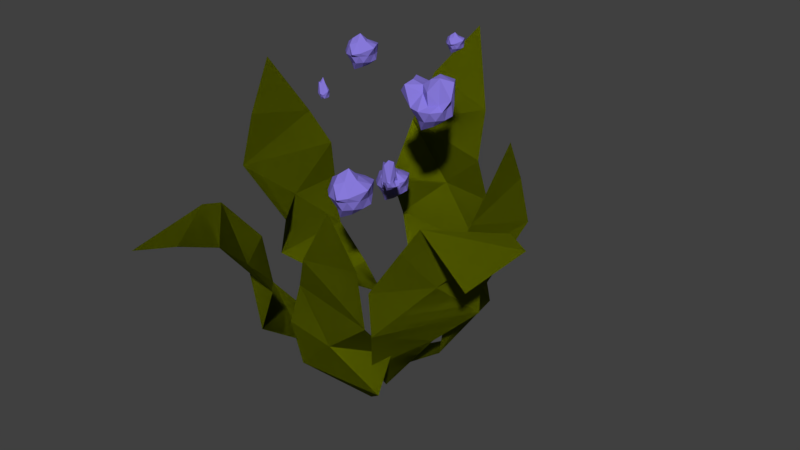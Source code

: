 # Source: terrariumFlower.blend  (saved by Blender 2.78.0; exported with 4.5.12 LTS)
import bpy
from mathutils import Matrix  # noqa: F401  (used for matrix-valued properties, if any)

bpy.ops.wm.read_factory_settings(use_empty=True)
scene = bpy.context.scene
scene.name = 'Scene'

# ---- collections
col_collection_1 = bpy.data.collections.new('Collection 1'); scene.collection.children.link(col_collection_1)

# ---- materials (node trees are filled in below, after node groups)
mat_terrariumflowerpurple = bpy.data.materials.new('terrariumFlowerPurple')
mat_terrariumflowerpurple.alpha_threshold = 0.0
mat_terrariumflowerpurple.use_transparent_shadow = False
mat_terrariumflowerpurple.diffuse_color = (0.2423, 0.1912, 0.7011, 1.0)
mat_terrariumflowerpurple.roughness = 0.5
mat_terrariumflowerpurple.specular_intensity = 0.0
mat_terrariumflowergreen = bpy.data.materials.new('terrariumFlowerGreen')
mat_terrariumflowergreen.alpha_threshold = 0.0
mat_terrariumflowergreen.use_transparent_shadow = False
mat_terrariumflowergreen.diffuse_color = (0.15, 0.1812, 0.0006071, 1.0)
mat_terrariumflowergreen.roughness = 0.5
mat_terrariumflowergreen.specular_intensity = 0.0

# ---- material node trees

# ---- world
world_world = bpy.data.worlds.new('World'); scene.world = world_world
world_world.color = (0.05088, 0.05088, 0.05088)
world_world.use_sun_shadow = False
world_world.sun_shadow_jitter_overblur = 0.0
world_world.cycles.sampling_method = 'MANUAL'

# ---- meshes
me_icosphere_018 = bpy.data.meshes.new('Icosphere.018')
me_icosphere_018.from_pydata([(0.001163, -0.09111, 0.1323), (0.02223, -0.1064, 0.1484), (-0.006885, -0.1076, 0.1426), (-0.02968, -0.09111, 0.1484), (-0.006885, -0.06634, 0.1484), (0.02813, -0.07581, 0.1484), (0.009211, -0.1258, 0.1664), (-0.01991, -0.1064, 0.1744), (-0.029, -0.06886, 0.1765), (0.01502, -0.05398, 0.1744), (0.03651, -0.09111, 0.1773), (0.001163, -0.09111, 0.2005), (-0.003567, -0.1057, 0.1288), (0.01355, -0.1001, 0.1367), (0.008817, -0.1147, 0.1461), (0.02593, -0.09111, 0.1461), (0.01355, -0.08212, 0.1367), (-0.01415, -0.09111, 0.1367), (-0.01888, -0.09743, 0.1403), (-0.003567, -0.07656, 0.1367), (-0.02367, -0.07656, 0.1461), (0.01471, -0.06756, 0.1461), (0.02886, -0.1001, 0.1614), (0.02886, -0.08212, 0.1614), (0.001163, -0.1202, 0.1614), (0.01828, -0.1147, 0.1614), (-0.03133, -0.1001, 0.1614), (-0.01595, -0.1147, 0.1614), (-0.01595, -0.06756, 0.1614), (-0.03133, -0.08212, 0.1614), (0.02417, -0.06756, 0.1614), (0.001163, -0.062, 0.1614), (0.0212, -0.1156, 0.1687), (-0.006491, -0.1147, 0.181), (-0.02989, -0.09111, 0.1788), (-0.00068, -0.05519, 0.1767), (0.03051, -0.07656, 0.1796), (0.005893, -0.1057, 0.1862), (0.01647, -0.09111, 0.1862), (-0.01122, -0.1001, 0.1904), (-0.01403, -0.07517, 0.1862), (0.005893, -0.07656, 0.1862)], [], [(0, 13, 12), (1, 13, 15), (0, 12, 17), (0, 17, 19), (0, 19, 16), (1, 15, 22), (2, 14, 24), (3, 18, 26), (4, 20, 28), (5, 21, 30), (1, 22, 25), (2, 24, 27), (3, 26, 29), (4, 28, 31), (5, 30, 23), (6, 32, 37), (7, 33, 39), (8, 34, 40), (9, 35, 41), (10, 36, 38), (38, 41, 11), (38, 36, 41), (36, 9, 41), (41, 40, 11), (41, 35, 40), (35, 8, 40), (40, 39, 11), (40, 34, 39), (34, 7, 39), (39, 37, 11), (39, 33, 37), (33, 6, 37), (37, 38, 11), (37, 32, 38), (32, 10, 38), (23, 36, 10), (23, 30, 36), (30, 9, 36), (31, 35, 9), (31, 28, 35), (28, 8, 35), (29, 34, 8), (29, 26, 34), (26, 7, 34), (27, 33, 7), (27, 24, 33), (24, 6, 33), (25, 32, 6), (25, 22, 32), (22, 10, 32), (30, 31, 9), (30, 21, 31), (21, 4, 31), (28, 29, 8), (28, 20, 29), (20, 3, 29), (26, 27, 7), (26, 18, 27), (18, 2, 27), (24, 25, 6), (24, 14, 25), (14, 1, 25), (22, 23, 10), (22, 15, 23), (15, 5, 23), (16, 21, 5), (16, 19, 21), (19, 4, 21), (19, 20, 4), (19, 17, 20), (17, 3, 20), (17, 18, 3), (17, 12, 18), (12, 2, 18), (15, 16, 5), (15, 13, 16), (13, 0, 16), (12, 14, 2), (12, 13, 14), (13, 1, 14)])
me_icosphere_018.materials.append(mat_terrariumflowerpurple)
me_icosphere_018.use_remesh_preserve_volume = False
me_icosphere_018.use_remesh_preserve_attributes = False
me_icosphere_018.use_mirror_vertex_groups = False
me_icosphere_018.update()
me_icosphere_017 = bpy.data.meshes.new('Icosphere.017')
me_icosphere_017.from_pydata([(-0.04455, 0.054, 0.08934), (-0.02799, 0.04197, 0.102), (-0.05087, 0.04101, 0.09742), (-0.06878, 0.054, 0.102), (-0.05087, 0.07346, 0.102), (-0.02336, 0.06603, 0.102), (-0.03822, 0.02673, 0.1161), (-0.0611, 0.04197, 0.1225), (-0.06825, 0.07149, 0.1241), (-0.03365, 0.08318, 0.1225), (-0.01677, 0.054, 0.1247), (-0.04455, 0.054, 0.1429), (-0.04826, 0.04256, 0.08657), (-0.03481, 0.04693, 0.09275), (-0.03853, 0.03549, 0.1002), (-0.02508, 0.054, 0.1002), (-0.03481, 0.06107, 0.09275), (-0.05658, 0.054, 0.09275), (-0.06029, 0.04904, 0.09562), (-0.04826, 0.06544, 0.09275), (-0.06406, 0.06544, 0.1002), (-0.0339, 0.07251, 0.1002), (-0.02278, 0.04693, 0.1122), (-0.02278, 0.06107, 0.1122), (-0.04455, 0.03112, 0.1122), (-0.0311, 0.03549, 0.1122), (-0.07008, 0.04693, 0.1122), (-0.058, 0.03549, 0.1122), (-0.058, 0.07251, 0.1122), (-0.07008, 0.06107, 0.1122), (-0.02646, 0.07251, 0.1122), (-0.04455, 0.07688, 0.1122), (-0.0288, 0.03476, 0.1179), (-0.05056, 0.03549, 0.1276), (-0.06895, 0.054, 0.1259), (-0.04599, 0.08223, 0.1242), (-0.02148, 0.06544, 0.1265), (-0.04083, 0.04256, 0.1317), (-0.03252, 0.054, 0.1317), (-0.05428, 0.04693, 0.135), (-0.05649, 0.06653, 0.1317), (-0.04083, 0.06544, 0.1317)], [], [(0, 13, 12), (1, 13, 15), (0, 12, 17), (0, 17, 19), (0, 19, 16), (1, 15, 22), (2, 14, 24), (3, 18, 26), (4, 20, 28), (5, 21, 30), (1, 22, 25), (2, 24, 27), (3, 26, 29), (4, 28, 31), (5, 30, 23), (6, 32, 37), (7, 33, 39), (8, 34, 40), (9, 35, 41), (10, 36, 38), (38, 41, 11), (38, 36, 41), (36, 9, 41), (41, 40, 11), (41, 35, 40), (35, 8, 40), (40, 39, 11), (40, 34, 39), (34, 7, 39), (39, 37, 11), (39, 33, 37), (33, 6, 37), (37, 38, 11), (37, 32, 38), (32, 10, 38), (23, 36, 10), (23, 30, 36), (30, 9, 36), (31, 35, 9), (31, 28, 35), (28, 8, 35), (29, 34, 8), (29, 26, 34), (26, 7, 34), (27, 33, 7), (27, 24, 33), (24, 6, 33), (25, 32, 6), (25, 22, 32), (22, 10, 32), (30, 31, 9), (30, 21, 31), (21, 4, 31), (28, 29, 8), (28, 20, 29), (20, 3, 29), (26, 27, 7), (26, 18, 27), (18, 2, 27), (24, 25, 6), (24, 14, 25), (14, 1, 25), (22, 23, 10), (22, 15, 23), (15, 5, 23), (16, 21, 5), (16, 19, 21), (19, 4, 21), (19, 20, 4), (19, 17, 20), (17, 3, 20), (17, 18, 3), (17, 12, 18), (12, 2, 18), (15, 16, 5), (15, 13, 16), (13, 0, 16), (12, 14, 2), (12, 13, 14), (13, 1, 14)])
me_icosphere_017.materials.append(mat_terrariumflowerpurple)
me_icosphere_017.use_remesh_preserve_volume = False
me_icosphere_017.use_remesh_preserve_attributes = False
me_icosphere_017.use_mirror_vertex_groups = False
me_icosphere_017.update()
me_icosphere_016 = bpy.data.meshes.new('Icosphere.016')
me_icosphere_016.from_pydata([(0.05982, 0.01481, 0.2458), (0.08089, -0.0004948, 0.2619), (0.05177, -0.001714, 0.256), (0.02898, 0.01481, 0.2619), (0.05177, 0.03958, 0.2619), (0.08678, 0.03012, 0.2619), (0.06787, -0.001029, 0.2799), (0.02535, -0.0004948, 0.3028), (0.01626, 0.03706, 0.3048), (0.07368, 0.05195, 0.3069), (0.09517, 0.01481, 0.2908), (0.05982, 0.01481, 0.3139), (0.05509, 0.0002544, 0.2422), (0.0722, 0.005816, 0.2501), (0.06747, -0.008744, 0.2596), (0.08459, 0.01481, 0.2596), (0.0722, 0.02381, 0.2501), (0.04451, 0.01481, 0.2501), (0.03978, 0.008496, 0.2538), (0.05509, 0.02937, 0.2501), (0.03498, 0.02937, 0.2596), (0.07337, 0.03837, 0.2596), (0.08751, 0.005816, 0.2749), (0.08751, 0.02381, 0.2939), (0.05982, -0.0143, 0.2749), (0.07693, -0.00969, 0.2749), (0.01393, 0.005816, 0.2898), (0.0427, -0.008744, 0.2749), (0.0427, 0.01561, 0.2749), (0.02733, 0.02381, 0.2749), (0.08283, 0.03837, 0.2749), (0.05982, 0.04393, 0.2939), (0.07986, 0.00791, 0.2822), (0.05216, 0.00724, 0.2944), (0.02833, 0.01481, 0.3071), (0.05797, 0.05074, 0.2902), (0.08916, 0.02937, 0.312), (0.06455, 0.0002544, 0.2997), (0.07513, 0.01481, 0.3186), (0.04743, 0.01311, 0.3039), (0.04462, 0.03075, 0.2997), (0.06455, 0.02937, 0.3186)], [], [(0, 13, 12), (1, 13, 15), (0, 12, 17), (0, 17, 19), (0, 19, 16), (1, 15, 22), (2, 14, 24), (3, 18, 26), (4, 20, 28), (5, 21, 30), (1, 22, 25), (2, 24, 27), (3, 26, 29), (4, 28, 31), (5, 30, 23), (6, 32, 37), (7, 33, 39), (8, 34, 40), (9, 35, 41), (10, 36, 38), (38, 41, 11), (38, 36, 41), (36, 9, 41), (41, 40, 11), (41, 35, 40), (35, 8, 40), (40, 39, 11), (40, 34, 39), (34, 7, 39), (39, 37, 11), (39, 33, 37), (33, 6, 37), (37, 38, 11), (37, 32, 38), (32, 10, 38), (23, 36, 10), (23, 30, 36), (30, 9, 36), (31, 35, 9), (31, 28, 35), (28, 8, 35), (29, 34, 8), (29, 26, 34), (26, 7, 34), (27, 33, 7), (27, 24, 33), (24, 6, 33), (25, 32, 6), (25, 22, 32), (22, 10, 32), (30, 31, 9), (30, 21, 31), (21, 4, 31), (28, 29, 8), (28, 20, 29), (20, 3, 29), (26, 27, 7), (26, 18, 27), (18, 2, 27), (24, 25, 6), (24, 14, 25), (14, 1, 25), (22, 23, 10), (22, 15, 23), (15, 5, 23), (16, 21, 5), (16, 19, 21), (19, 4, 21), (19, 20, 4), (19, 17, 20), (17, 3, 20), (17, 18, 3), (17, 12, 18), (12, 2, 18), (15, 16, 5), (15, 13, 16), (13, 0, 16), (12, 14, 2), (12, 13, 14), (13, 1, 14)])
me_icosphere_016.materials.append(mat_terrariumflowerpurple)
me_icosphere_016.use_remesh_preserve_volume = False
me_icosphere_016.use_remesh_preserve_attributes = False
me_icosphere_016.use_mirror_vertex_groups = False
me_icosphere_016.update()
me_icosphere_015 = bpy.data.meshes.new('Icosphere.015')
me_icosphere_015.from_pydata([(-0.01212, -0.04755, 0.3329), (0.002236, -0.05798, 0.3438), (-0.0176, -0.05881, 0.3399), (-0.03312, -0.04755, 0.3438), (-0.0176, -0.03068, 0.3438), (0.006251, -0.03712, 0.3438), (-0.006634, -0.07119, 0.3561), (-0.02647, -0.05798, 0.3616), (-0.03266, -0.03239, 0.363), (-0.002676, -0.02225, 0.3616), (0.01196, -0.04755, 0.3635), (-0.01212, -0.04755, 0.3793), (-0.01534, -0.05747, 0.3305), (-0.00368, -0.05368, 0.3358), (-0.006902, -0.0636, 0.3423), (0.004756, -0.04755, 0.3423), (-0.00368, -0.04142, 0.3358), (-0.02254, -0.04755, 0.3358), (-0.02577, -0.05185, 0.3383), (-0.01534, -0.03763, 0.3358), (-0.02903, -0.03763, 0.3423), (-0.002887, -0.0315, 0.3423), (0.006747, -0.05368, 0.3527), (0.006747, -0.04142, 0.3527), (-0.01212, -0.06738, 0.3527), (-0.0004577, -0.0636, 0.3527), (-0.03425, -0.05368, 0.3527), (-0.02377, -0.0636, 0.3527), (-0.02377, -0.0315, 0.3527), (-0.03425, -0.04142, 0.3527), (0.003558, -0.0315, 0.3527), (-0.01212, -0.02772, 0.3527), (0.001534, -0.06423, 0.3577), (-0.01733, -0.0636, 0.366), (-0.03327, -0.04755, 0.3645), (-0.01337, -0.02308, 0.3631), (0.007874, -0.03763, 0.3651), (-0.008894, -0.05747, 0.3696), (-0.001689, -0.04755, 0.3696), (-0.02055, -0.05368, 0.3725), (-0.02247, -0.03669, 0.3696), (-0.008894, -0.03763, 0.3696)], [], [(0, 13, 12), (1, 13, 15), (0, 12, 17), (0, 17, 19), (0, 19, 16), (1, 15, 22), (2, 14, 24), (3, 18, 26), (4, 20, 28), (5, 21, 30), (1, 22, 25), (2, 24, 27), (3, 26, 29), (4, 28, 31), (5, 30, 23), (6, 32, 37), (7, 33, 39), (8, 34, 40), (9, 35, 41), (10, 36, 38), (38, 41, 11), (38, 36, 41), (36, 9, 41), (41, 40, 11), (41, 35, 40), (35, 8, 40), (40, 39, 11), (40, 34, 39), (34, 7, 39), (39, 37, 11), (39, 33, 37), (33, 6, 37), (37, 38, 11), (37, 32, 38), (32, 10, 38), (23, 36, 10), (23, 30, 36), (30, 9, 36), (31, 35, 9), (31, 28, 35), (28, 8, 35), (29, 34, 8), (29, 26, 34), (26, 7, 34), (27, 33, 7), (27, 24, 33), (24, 6, 33), (25, 32, 6), (25, 22, 32), (22, 10, 32), (30, 31, 9), (30, 21, 31), (21, 4, 31), (28, 29, 8), (28, 20, 29), (20, 3, 29), (26, 27, 7), (26, 18, 27), (18, 2, 27), (24, 25, 6), (24, 14, 25), (14, 1, 25), (22, 23, 10), (22, 15, 23), (15, 5, 23), (16, 21, 5), (16, 19, 21), (19, 4, 21), (19, 20, 4), (19, 17, 20), (17, 3, 20), (17, 18, 3), (17, 12, 18), (12, 2, 18), (15, 16, 5), (15, 13, 16), (13, 0, 16), (12, 14, 2), (12, 13, 14), (13, 1, 14)])
me_icosphere_015.materials.append(mat_terrariumflowerpurple)
me_icosphere_015.use_remesh_preserve_volume = False
me_icosphere_015.use_remesh_preserve_attributes = False
me_icosphere_015.use_mirror_vertex_groups = False
me_icosphere_015.update()
me_icosphere_014 = bpy.data.meshes.new('Icosphere.014')
me_icosphere_014.from_pydata([(-0.07521, -0.05688, 0.2753), (-0.06976, -0.06084, 0.2763), (-0.0773, -0.06116, 0.278), (-0.08319, -0.05688, 0.2795), (-0.0773, -0.05047, 0.2795), (-0.06824, -0.05292, 0.277), (-0.07313, -0.06586, 0.2842), (-0.08067, -0.06084, 0.2986), (-0.08302, -0.052, 0.2885), (-0.07163, -0.05087, 0.2862), (-0.06607, -0.05688, 0.287), (-0.07521, -0.05688, 0.3057), (-0.07644, -0.06065, 0.2744), (-0.07201, -0.05921, 0.2765), (-0.07323, -0.06298, 0.2789), (-0.06881, -0.05688, 0.2764), (-0.07201, -0.05455, 0.2765), (-0.07918, -0.05688, 0.2765), (-0.0804, -0.05852, 0.2774), (-0.07644, -0.05312, 0.2765), (-0.08164, -0.05312, 0.2789), (-0.07171, -0.05338, 0.2806), (-0.06805, -0.05921, 0.2803), (-0.06805, -0.05455, 0.2803), (-0.07521, -0.06442, 0.2867), (-0.07079, -0.06298, 0.2803), (-0.08362, -0.05921, 0.2829), (-0.07964, -0.06298, 0.2829), (-0.07964, -0.05166, 0.2846), (-0.08362, -0.05284, 0.2829), (-0.06926, -0.05079, 0.2829), (-0.07521, -0.05194, 0.2846), (-0.07003, -0.06322, 0.2822), (-0.07719, -0.06298, 0.3003), (-0.08325, -0.05517, 0.2874), (-0.07569, -0.05017, 0.2885), (-0.06762, -0.05312, 0.2876), (-0.07399, -0.06065, 0.2978), (-0.07125, -0.05688, 0.2978), (-0.07842, -0.05921, 0.2989), (-0.07915, -0.05363, 0.2995), (-0.07399, -0.05312, 0.2893)], [], [(0, 13, 12), (1, 13, 15), (0, 12, 17), (0, 17, 19), (0, 19, 16), (1, 15, 22), (2, 14, 24), (3, 18, 26), (4, 20, 28), (5, 21, 30), (1, 22, 25), (2, 24, 27), (3, 26, 29), (4, 28, 31), (5, 30, 23), (6, 32, 37), (7, 33, 39), (8, 34, 40), (9, 35, 41), (10, 36, 38), (38, 41, 11), (38, 36, 41), (36, 9, 41), (41, 40, 11), (41, 35, 40), (35, 8, 40), (40, 39, 11), (40, 34, 39), (34, 7, 39), (39, 37, 11), (39, 33, 37), (33, 6, 37), (37, 38, 11), (37, 32, 38), (32, 10, 38), (23, 36, 10), (23, 30, 36), (30, 9, 36), (31, 35, 9), (31, 28, 35), (28, 8, 35), (29, 34, 8), (29, 26, 34), (26, 7, 34), (27, 33, 7), (27, 24, 33), (24, 6, 33), (25, 32, 6), (25, 22, 32), (22, 10, 32), (30, 31, 9), (30, 21, 31), (21, 4, 31), (28, 29, 8), (28, 20, 29), (20, 3, 29), (26, 27, 7), (26, 18, 27), (18, 2, 27), (24, 25, 6), (24, 14, 25), (14, 1, 25), (22, 23, 10), (22, 15, 23), (15, 5, 23), (16, 21, 5), (16, 19, 21), (19, 4, 21), (19, 20, 4), (19, 17, 20), (17, 3, 20), (17, 18, 3), (17, 12, 18), (12, 2, 18), (15, 16, 5), (15, 13, 16), (13, 0, 16), (12, 14, 2), (12, 13, 14), (13, 1, 14)])
me_icosphere_014.materials.append(mat_terrariumflowerpurple)
me_icosphere_014.use_remesh_preserve_volume = False
me_icosphere_014.use_remesh_preserve_attributes = False
me_icosphere_014.use_mirror_vertex_groups = False
me_icosphere_014.update()
me_icosphere_013 = bpy.data.meshes.new('Icosphere.013')
me_icosphere_013.from_pydata([(-0.0006909, -0.0001586, 0.1359), (0.008606, -0.006913, 0.143), (-0.004242, -0.007451, 0.1404), (-0.0143, -0.0001586, 0.143), (-0.004242, 0.01077, 0.143), (0.01121, 0.006596, 0.143), (0.00286, -0.01153, 0.151), (-0.006928, -0.00688, 0.1545), (-0.014, 0.002737, 0.1554), (0.005424, 0.00659, 0.1545), (0.006599, -0.0001586, 0.1558), (-0.0006909, -0.0001586, 0.166), (-0.002778, -0.006582, 0.1344), (0.004774, -0.004129, 0.1378), (0.002686, -0.01055, 0.142), (0.01024, -0.0001586, 0.142), (0.004774, 0.003812, 0.1378), (-0.007445, -0.0001586, 0.1378), (-0.009533, -0.002946, 0.1394), (-0.002778, 0.006265, 0.1378), (-0.01165, 0.006265, 0.142), (0.005287, 0.01024, 0.142), (0.007417, -0.004129, 0.1488), (0.004145, 0.003812, 0.1488), (-0.0006909, -0.01095, 0.1488), (0.006861, -0.01055, 0.1488), (-0.01503, -0.004129, 0.1488), (-0.008243, -0.01055, 0.1488), (-0.008243, 0.01024, 0.1488), (-0.01503, 0.003812, 0.1488), (0.006137, 0.007831, 0.1488), (-0.0006909, 0.01269, 0.1488), (0.006215, -0.008592, 0.152), (-0.004068, -0.01055, 0.176), (-0.01439, -0.0001586, 0.175), (-0.001504, 0.008319, 0.1555), (0.006692, 0.003384, 0.1568), (0.001396, -0.006582, 0.1841), (0.006064, -0.0001586, 0.1803), (-0.006155, -0.004129, 0.1762), (-0.007395, 0.006875, 0.1712), (0.001396, 0.006265, 0.1734)], [], [(0, 13, 12), (1, 13, 15), (0, 12, 17), (0, 17, 19), (0, 19, 16), (1, 15, 22), (2, 14, 24), (3, 18, 26), (4, 20, 28), (5, 21, 30), (1, 22, 25), (2, 24, 27), (3, 26, 29), (4, 28, 31), (5, 30, 23), (6, 32, 37), (7, 33, 39), (8, 34, 40), (9, 35, 41), (10, 36, 38), (38, 41, 11), (38, 36, 41), (36, 9, 41), (41, 40, 11), (41, 35, 40), (35, 8, 40), (40, 39, 11), (40, 34, 39), (34, 7, 39), (39, 37, 11), (39, 33, 37), (33, 6, 37), (37, 38, 11), (37, 32, 38), (32, 10, 38), (23, 36, 10), (23, 30, 36), (30, 9, 36), (31, 35, 9), (31, 28, 35), (28, 8, 35), (29, 34, 8), (29, 26, 34), (26, 7, 34), (27, 33, 7), (27, 24, 33), (24, 6, 33), (25, 32, 6), (25, 22, 32), (22, 10, 32), (30, 31, 9), (30, 21, 31), (21, 4, 31), (28, 29, 8), (28, 20, 29), (20, 3, 29), (26, 27, 7), (26, 18, 27), (18, 2, 27), (24, 25, 6), (24, 14, 25), (14, 1, 25), (22, 23, 10), (22, 15, 23), (15, 5, 23), (16, 21, 5), (16, 19, 21), (19, 4, 21), (19, 20, 4), (19, 17, 20), (17, 3, 20), (17, 18, 3), (17, 12, 18), (12, 2, 18), (15, 16, 5), (15, 13, 16), (13, 0, 16), (12, 14, 2), (12, 13, 14), (13, 1, 14)])
me_icosphere_013.materials.append(mat_terrariumflowerpurple)
me_icosphere_013.use_remesh_preserve_volume = False
me_icosphere_013.use_remesh_preserve_attributes = False
me_icosphere_013.use_mirror_vertex_groups = False
me_icosphere_013.update()
me_icosphere_012 = bpy.data.meshes.new('Icosphere.012')
me_icosphere_012.from_pydata([(0.112, -0.002356, 0.3691), (0.1199, -0.00809, 0.3751), (0.109, -0.008547, 0.3729), (0.1005, -0.002356, 0.3751), (0.109, 0.006923, 0.3751), (0.1221, 0.003379, 0.3751), (0.115, -0.01535, 0.3818), (0.1041, -0.00809, 0.3848), (0.1007, 0.00598, 0.3856), (0.1172, 0.01156, 0.3848), (0.1253, -0.002356, 0.3859), (0.112, -0.002356, 0.3946), (0.1103, -0.00781, 0.3677), (0.1167, -0.005726, 0.3707), (0.1149, -0.01118, 0.3742), (0.1213, -0.002356, 0.3742), (0.1167, 0.001015, 0.3707), (0.1063, -0.002356, 0.3707), (0.1045, -0.004722, 0.3721), (0.1103, 0.003098, 0.3707), (0.1027, 0.003098, 0.3742), (0.1171, 0.006469, 0.3742), (0.1224, -0.005726, 0.38), (0.1224, 0.001015, 0.38), (0.112, -0.01326, 0.38), (0.1184, -0.01118, 0.38), (0.09985, -0.005726, 0.38), (0.1056, -0.01118, 0.38), (0.1056, 0.006469, 0.38), (0.09985, 0.001015, 0.38), (0.1206, 0.006469, 0.38), (0.112, 0.008552, 0.38), (0.1195, -0.01153, 0.3827), (0.1092, -0.01118, 0.3873), (0.1004, -0.002356, 0.3865), (0.1113, 0.0111, 0.3857), (0.123, 0.003098, 0.3868), (0.1138, -0.00781, 0.3892), (0.1178, -0.002356, 0.3892), (0.1074, -0.005726, 0.3908), (0.1063, 0.003616, 0.3892), (0.1138, 0.003098, 0.3892)], [], [(0, 13, 12), (1, 13, 15), (0, 12, 17), (0, 17, 19), (0, 19, 16), (1, 15, 22), (2, 14, 24), (3, 18, 26), (4, 20, 28), (5, 21, 30), (1, 22, 25), (2, 24, 27), (3, 26, 29), (4, 28, 31), (5, 30, 23), (6, 32, 37), (7, 33, 39), (8, 34, 40), (9, 35, 41), (10, 36, 38), (38, 41, 11), (38, 36, 41), (36, 9, 41), (41, 40, 11), (41, 35, 40), (35, 8, 40), (40, 39, 11), (40, 34, 39), (34, 7, 39), (39, 37, 11), (39, 33, 37), (33, 6, 37), (37, 38, 11), (37, 32, 38), (32, 10, 38), (23, 36, 10), (23, 30, 36), (30, 9, 36), (31, 35, 9), (31, 28, 35), (28, 8, 35), (29, 34, 8), (29, 26, 34), (26, 7, 34), (27, 33, 7), (27, 24, 33), (24, 6, 33), (25, 32, 6), (25, 22, 32), (22, 10, 32), (30, 31, 9), (30, 21, 31), (21, 4, 31), (28, 29, 8), (28, 20, 29), (20, 3, 29), (26, 27, 7), (26, 18, 27), (18, 2, 27), (24, 25, 6), (24, 14, 25), (14, 1, 25), (22, 23, 10), (22, 15, 23), (15, 5, 23), (16, 21, 5), (16, 19, 21), (19, 4, 21), (19, 20, 4), (19, 17, 20), (17, 3, 20), (17, 18, 3), (17, 12, 18), (12, 2, 18), (15, 16, 5), (15, 13, 16), (13, 0, 16), (12, 14, 2), (12, 13, 14), (13, 1, 14)])
me_icosphere_012.materials.append(mat_terrariumflowerpurple)
me_icosphere_012.use_remesh_preserve_volume = False
me_icosphere_012.use_remesh_preserve_attributes = False
me_icosphere_012.use_mirror_vertex_groups = False
me_icosphere_012.update()
me_icosphere_011 = bpy.data.meshes.new('Icosphere.011')
me_icosphere_011.from_pydata([(-0.1586, -0.09631, -0.03705), (-0.1014, -0.07016, -0.0846), (-0.1765, -0.3356, 0.1111), (-0.2051, -0.1479, 0.1053), (-0.05995, -0.214, -0.02556), (-0.03251, -0.0619, -0.1065), (-0.06005, -0.1337, -0.0846), (-0.1739, -0.09986, 0.03989), (-0.1246, -0.1757, 0.03989), (-0.04009, -0.2081, 0.03989), (-0.08351, -0.2602, 0.1168), (-0.2, -0.1881, 0.119), (-0.09093, -0.3246, 0.1422), (-0.1586, -0.09631, -0.03705), (-0.1014, -0.07016, -0.0846), (-0.1765, -0.3356, 0.1111), (-0.2051, -0.1479, 0.1053), (-0.05995, -0.214, -0.02556), (-0.03251, -0.0619, -0.1065), (-0.06005, -0.1337, -0.0846), (-0.1739, -0.09986, 0.03989), (-0.1246, -0.1757, 0.03989), (-0.04009, -0.2081, 0.03989), (-0.08351, -0.2602, 0.1168), (-0.2, -0.1881, 0.119), (-0.09093, -0.3246, 0.1422), (-0.1586, -0.09631, -0.03705), (-0.1014, -0.07016, -0.0846), (-0.1765, -0.3356, 0.1111), (-0.2051, -0.1479, 0.1053), (-0.05995, -0.214, -0.02556), (-0.03251, -0.0619, -0.1065), (-0.06005, -0.1337, -0.0846), (-0.1739, -0.09986, 0.03989), (-0.1246, -0.1757, 0.03989), (-0.04009, -0.2081, 0.03989), (-0.08351, -0.2602, 0.1168), (-0.2, -0.1881, 0.119), (-0.09093, -0.3246, 0.1422)], [], [(1, 5, 6), (0, 1, 6), (8, 9, 10), (0, 6, 4), (0, 4, 8), (4, 9, 8), (3, 10, 11), (11, 12, 2), (7, 0, 8), (8, 10, 3), (11, 10, 12), (7, 8, 3), (14, 19, 18), (13, 19, 14), (21, 23, 22), (13, 17, 19), (13, 21, 17), (17, 21, 22), (16, 24, 23), (24, 15, 25), (20, 21, 13), (21, 16, 23), (24, 25, 23), (20, 16, 21), (27, 31, 32), (26, 27, 32), (34, 35, 36), (26, 32, 30), (26, 30, 34), (30, 35, 34), (29, 36, 37), (37, 38, 28), (33, 26, 34), (34, 36, 29), (37, 36, 38), (33, 34, 29)])
me_icosphere_011.materials.append(mat_terrariumflowergreen)
me_icosphere_011.use_remesh_preserve_volume = False
me_icosphere_011.use_remesh_preserve_attributes = False
me_icosphere_011.use_mirror_vertex_groups = False
me_icosphere_011.update()
me_icosphere_009 = bpy.data.meshes.new('Icosphere.009')
me_icosphere_009.from_pydata([(0.1176, -0.1804, 0.01679), (0.07601, -0.1332, -0.07366), (0.2656, -0.1741, 0.1382), (0.1649, -0.1774, 0.1592), (0.2017, -0.05196, 0.02828), (0.0482, -0.06965, -0.1508), (0.1407, -0.07524, -0.03077), (0.1254, -0.194, 0.09373), (0.1837, -0.1249, 0.09373), (0.1903, -0.03466, 0.09373), (0.2528, -0.06116, 0.1707), (0.186, -0.1637, 0.1956), (0.2852, -0.07375, 0.1619), (0.1176, -0.1804, 0.01679), (0.07601, -0.1332, -0.07366), (0.2656, -0.1741, 0.1382), (0.1649, -0.1774, 0.1592), (0.2017, -0.05196, 0.02828), (0.0482, -0.06965, -0.1508), (0.1407, -0.07524, -0.03077), (0.1254, -0.194, 0.09373), (0.1837, -0.1249, 0.09373), (0.1903, -0.03466, 0.09373), (0.2528, -0.06116, 0.1707), (0.186, -0.1637, 0.1956), (0.2852, -0.07375, 0.1619)], [], [(1, 5, 6), (0, 1, 6), (8, 9, 10), (0, 6, 4), (0, 4, 8), (4, 9, 8), (3, 10, 11), (11, 12, 2), (7, 0, 8), (8, 10, 3), (11, 10, 12), (7, 8, 3), (14, 19, 18), (13, 19, 14), (21, 23, 22), (13, 17, 19), (13, 21, 17), (17, 21, 22), (16, 24, 23), (24, 15, 25), (20, 21, 13), (21, 16, 23), (24, 25, 23), (20, 16, 21)])
me_icosphere_009.materials.append(mat_terrariumflowergreen)
me_icosphere_009.use_remesh_preserve_volume = False
me_icosphere_009.use_remesh_preserve_attributes = False
me_icosphere_009.use_mirror_vertex_groups = False
me_icosphere_009.update()
me_icosphere_007 = bpy.data.meshes.new('Icosphere.007')
me_icosphere_007.from_pydata([(0.05562, 0.1426, 0.0008894), (0.0378, 0.08226, -0.04666), (-0.05149, 0.2808, 0.306), (0.04716, 0.1503, 0.1433), (-0.09793, 0.1453, 0.01238), (-0.001164, 0.02486, -0.06852), (-0.03732, 0.09278, -0.04666), (0.06292, 0.1564, 0.07783), (-0.02665, 0.169, 0.07783), (-0.1065, 0.1265, 0.07783), (-0.1173, 0.1934, 0.1548), (0.01906, 0.2051, 0.2023), (-0.09815, 0.2253, 0.2321), (0.05562, 0.1426, 0.0008894), (0.0378, 0.08226, -0.04666), (-0.05149, 0.2808, 0.306), (0.04716, 0.1503, 0.1433), (-0.09793, 0.1453, 0.01238), (-0.001164, 0.02486, -0.06852), (-0.03732, 0.09278, -0.04666), (0.06292, 0.1564, 0.07783), (-0.02665, 0.169, 0.07783), (-0.1065, 0.1265, 0.07783), (-0.1173, 0.1934, 0.1548), (0.01906, 0.2051, 0.2023), (-0.09815, 0.2253, 0.2321)], [], [(1, 5, 6), (0, 1, 6), (8, 9, 10), (0, 6, 4), (0, 4, 8), (4, 9, 8), (3, 10, 11), (11, 12, 2), (7, 0, 8), (8, 10, 3), (11, 10, 12), (7, 8, 3), (14, 19, 18), (13, 19, 14), (21, 23, 22), (13, 17, 19), (13, 21, 17), (17, 21, 22), (16, 24, 23), (24, 15, 25), (20, 21, 13), (21, 16, 23), (24, 25, 23), (20, 16, 21)])
me_icosphere_007.materials.append(mat_terrariumflowergreen)
me_icosphere_007.use_remesh_preserve_volume = False
me_icosphere_007.use_remesh_preserve_attributes = False
me_icosphere_007.use_mirror_vertex_groups = False
me_icosphere_007.update()
me_icosphere_005 = bpy.data.meshes.new('Icosphere.005')
me_icosphere_005.from_pydata([(-0.1665, 0.06799, 0.001321), (-0.1044, 0.05816, -0.04623), (-0.1991, -0.0443, 0.3065), (-0.173, 0.0586, 0.1437), (-0.1493, -0.08461, 0.01281), (-0.0424, 0.02699, -0.06809), (-0.105, -0.01769, -0.04623), (-0.1812, 0.07343, 0.07826), (-0.182, -0.01701, 0.07826), (-0.1295, -0.09065, 0.07826), (-0.1945, -0.1101, 0.1552), (-0.1883, 0.02827, 0.2028), (-0.1901, -0.09019, 0.2325), (-0.1665, 0.06799, 0.001321), (-0.1044, 0.05816, -0.04623), (-0.1991, -0.0443, 0.3065), (-0.173, 0.0586, 0.1437), (-0.1493, -0.08461, 0.01281), (-0.0424, 0.02699, -0.06809), (-0.105, -0.01769, -0.04623), (-0.1812, 0.07343, 0.07826), (-0.182, -0.01701, 0.07826), (-0.1295, -0.09065, 0.07826), (-0.1945, -0.1101, 0.1552), (-0.1883, 0.02827, 0.2028), (-0.1901, -0.09019, 0.2325)], [], [(1, 5, 6), (0, 1, 6), (8, 9, 10), (0, 6, 4), (0, 4, 8), (4, 9, 8), (3, 10, 11), (11, 12, 2), (7, 0, 8), (8, 10, 3), (11, 10, 12), (7, 8, 3), (14, 19, 18), (13, 19, 14), (21, 23, 22), (13, 17, 19), (13, 21, 17), (17, 21, 22), (16, 24, 23), (24, 15, 25), (20, 21, 13), (21, 16, 23), (24, 25, 23), (20, 16, 21)])
me_icosphere_005.materials.append(mat_terrariumflowergreen)
me_icosphere_005.use_remesh_preserve_volume = False
me_icosphere_005.use_remesh_preserve_attributes = False
me_icosphere_005.use_mirror_vertex_groups = False
me_icosphere_005.update()
me_icosphere_002 = bpy.data.meshes.new('Icosphere.002')
me_icosphere_002.from_pydata([(-0.06106, -0.1352, -0.1244), (-0.04311, -0.07491, -0.172), (0.04595, -0.1823, 0.1807), (-0.05261, -0.1429, 0.01798), (0.09248, -0.1383, -0.1129), (-0.004025, -0.01759, -0.1938), (0.03199, -0.08559, -0.172), (-0.06839, -0.149, -0.04747), (0.02116, -0.1618, -0.04747), (0.1011, -0.1194, -0.04747), (0.1118, -0.1864, 0.02947), (-0.02456, -0.162, 0.07702), (0.09262, -0.1795, 0.1068), (-0.06106, -0.1352, -0.1244), (-0.04311, -0.07491, -0.172), (0.04595, -0.1823, 0.1807), (-0.05261, -0.1429, 0.01798), (0.09248, -0.1383, -0.1129), (-0.004025, -0.01759, -0.1938), (0.03199, -0.08559, -0.172), (-0.06839, -0.149, -0.04747), (0.02116, -0.1618, -0.04747), (0.1011, -0.1194, -0.04747), (0.1118, -0.1864, 0.02947), (-0.02456, -0.162, 0.07702), (0.09262, -0.1795, 0.1068)], [], [(1, 5, 6), (0, 1, 6), (8, 9, 10), (0, 6, 4), (0, 4, 8), (4, 9, 8), (3, 10, 11), (11, 12, 2), (7, 0, 8), (8, 10, 3), (11, 10, 12), (7, 8, 3), (14, 19, 18), (13, 19, 14), (21, 23, 22), (13, 17, 19), (13, 21, 17), (17, 21, 22), (16, 24, 23), (24, 15, 25), (20, 21, 13), (21, 16, 23), (24, 25, 23), (20, 16, 21)])
me_icosphere_002.materials.append(mat_terrariumflowergreen)
me_icosphere_002.use_remesh_preserve_volume = False
me_icosphere_002.use_remesh_preserve_attributes = False
me_icosphere_002.use_mirror_vertex_groups = False
me_icosphere_002.update()
me_icosphere_001 = bpy.data.meshes.new('Icosphere.001')
me_icosphere_001.from_pydata([(-3.446e-10, 3.373e-09, -0.1463), (0.1059, 0.1125, -0.06545), (0.1309, -0.03046, 0.06545), (0.1561, 0.07267, 0.2282), (0.06225, -0.03063, -0.1245), (0.1245, -0.03991, -0.07694), (0.06225, 0.04522, -0.1245), (0.1392, -0.04522, 7.78e-10), (0.1392, 0.04522, 7.78e-10), (0.08602, 0.1184, 7.78e-10), (0.1508, 0.1384, 0.07694), (0.1459, 3.373e-09, 0.1245), (0.1467, 0.1185, 0.1543), (-3.446e-10, 3.373e-09, -0.1463), (0.1059, 0.1125, -0.06545), (0.1309, -0.03046, 0.06545), (0.1561, 0.07267, 0.2282), (0.06225, -0.03063, -0.1245), (0.1245, -0.03991, -0.07694), (0.06225, 0.04522, -0.1245), (0.1392, -0.04522, 7.78e-10), (0.1392, 0.04522, 7.78e-10), (0.08602, 0.1184, 7.78e-10), (0.1508, 0.1384, 0.07694), (0.1459, 3.373e-09, 0.1245), (0.1467, 0.1185, 0.1543)], [], [(1, 9, 8), (2, 10, 11), (11, 12, 3), (11, 10, 12), (8, 10, 2), (8, 9, 10), (7, 8, 2), (7, 5, 8), (5, 1, 8), (5, 6, 1), (5, 4, 6), (4, 0, 6), (14, 21, 22), (15, 24, 23), (24, 16, 25), (24, 25, 23), (21, 15, 23), (21, 23, 22), (20, 15, 21), (20, 21, 18), (18, 21, 14), (18, 14, 19), (18, 19, 17), (17, 19, 13)])
me_icosphere_001.materials.append(mat_terrariumflowergreen)
me_icosphere_001.use_remesh_preserve_volume = False
me_icosphere_001.use_remesh_preserve_attributes = False
me_icosphere_001.use_mirror_vertex_groups = False
me_icosphere_001.update()

# ---- objects
ob_icosphere_012 = bpy.data.objects.new('Icosphere.012', me_icosphere_018)
ob_icosphere_010 = bpy.data.objects.new('Icosphere.010', me_icosphere_017)
ob_icosphere_008 = bpy.data.objects.new('Icosphere.008', me_icosphere_016)
ob_icosphere_006 = bpy.data.objects.new('Icosphere.006', me_icosphere_015)
ob_icosphere_004 = bpy.data.objects.new('Icosphere.004', me_icosphere_014)
ob_icosphere_003 = bpy.data.objects.new('Icosphere.003', me_icosphere_013)
ob_icosphere = bpy.data.objects.new('Icosphere', me_icosphere_012)
ob_icosphere_011 = bpy.data.objects.new('Icosphere.011', me_icosphere_011)
ob_icosphere_009 = bpy.data.objects.new('Icosphere.009', me_icosphere_009)
ob_icosphere_007 = bpy.data.objects.new('Icosphere.007', me_icosphere_007)
ob_icosphere_005 = bpy.data.objects.new('Icosphere.005', me_icosphere_005)
ob_icosphere_002 = bpy.data.objects.new('Icosphere.002', me_icosphere_002)
ob_icosphere_001 = bpy.data.objects.new('Icosphere.001', me_icosphere_001)

# ---- transforms, parenting, visibility, modifiers, constraints
ob_icosphere_012.location = (0.0, 0.0, 0.0)
ob_icosphere_012.lineart.crease_threshold = 0.0
ob_icosphere_010.location = (0.0, 0.0, 0.0)
ob_icosphere_010.lineart.crease_threshold = 0.0
ob_icosphere_008.location = (0.0, 0.0, 0.0)
ob_icosphere_008.lineart.crease_threshold = 0.0
ob_icosphere_006.location = (0.0, 0.0, 0.0)
ob_icosphere_006.lineart.crease_threshold = 0.0
ob_icosphere_004.location = (0.0, 0.0, 0.0)
ob_icosphere_004.lineart.crease_threshold = 0.0
ob_icosphere_003.location = (0.0, 0.0, 0.0)
ob_icosphere_003.lineart.crease_threshold = 0.0
ob_icosphere.location = (0.0, 0.0, 0.0)
ob_icosphere.lineart.crease_threshold = 0.0
ob_icosphere_011.location = (0.0, 0.0, 0.0)
ob_icosphere_011.lineart.crease_threshold = 0.0
ob_icosphere_009.location = (0.0, 0.0, 0.0)
ob_icosphere_009.lineart.crease_threshold = 0.0
ob_icosphere_007.location = (0.0, 0.0, 0.0)
ob_icosphere_007.lineart.crease_threshold = 0.0
ob_icosphere_005.location = (0.0, 0.0, 0.0)
ob_icosphere_005.lineart.crease_threshold = 0.0
ob_icosphere_002.location = (0.0, 0.0, 0.0)
ob_icosphere_002.lineart.crease_threshold = 0.0
ob_icosphere_001.location = (0.0, 0.0, 0.0)
ob_icosphere_001.lineart.crease_threshold = 0.0

# ---- collection membership
col_collection_1.objects.link(ob_icosphere_012)
col_collection_1.objects.link(ob_icosphere_010)
col_collection_1.objects.link(ob_icosphere_008)
col_collection_1.objects.link(ob_icosphere_006)
col_collection_1.objects.link(ob_icosphere_004)
col_collection_1.objects.link(ob_icosphere_003)
col_collection_1.objects.link(ob_icosphere)
col_collection_1.objects.link(ob_icosphere_011)
col_collection_1.objects.link(ob_icosphere_009)
col_collection_1.objects.link(ob_icosphere_007)
col_collection_1.objects.link(ob_icosphere_005)
col_collection_1.objects.link(ob_icosphere_002)
col_collection_1.objects.link(ob_icosphere_001)

# ---- scene / render settings (as saved in the file)
scene.frame_start = 1; scene.frame_end = 250; scene.frame_set(1)
scene.render.engine = 'BLENDER_EEVEE_NEXT'
scene.render.resolution_percentage = 50
scene.render.dither_intensity = 0.0
scene.cycles.use_denoising = False
scene.cycles.samples = 128
scene.cycles.sampling_pattern = 'TABULATED_SOBOL'
scene.cycles.light_sampling_threshold = 0.0
scene.cycles.use_adaptive_sampling = False
scene.cycles.use_light_tree = False
scene.cycles.blur_glossy = 0.0
scene.cycles.sample_clamp_indirect = 0.0
scene.view_settings.view_transform = 'Standard'
bpy.context.view_layer.update()

# ---- added for rendering (the .blend has no active camera and no usable light): camera, sun
cam_auto = bpy.data.cameras.new('AutoCamera')
cam_auto.lens = 50.0
cam_auto.sensor_width = 36.0
cam_auto.clip_end = 1000.0
ob_auto_camera = bpy.data.objects.new('AutoCamera', cam_auto)
scene.collection.objects.link(ob_auto_camera)
ob_auto_camera.location = (0.949703, -1.11901, 0.82811)
ob_auto_camera.rotation_euler = (1.09748, -7.21219e-08, 0.694738)
scene.camera = ob_auto_camera
light_auto_sun = bpy.data.lights.new('AutoSun', 'SUN')
light_auto_sun.energy = 3.0
light_auto_sun.angle = 0.0523599
ob_auto_sun = bpy.data.objects.new('AutoSun', light_auto_sun)
scene.collection.objects.link(ob_auto_sun)
ob_auto_sun.rotation_euler = (0.872665, 0.174533, 0.523599)
bpy.context.view_layer.update()

